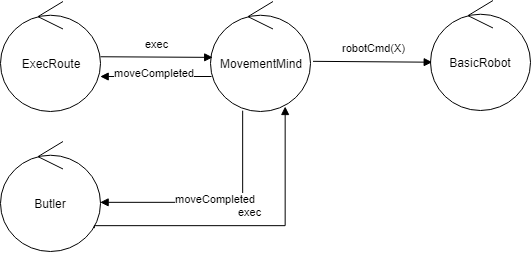

The diagram above was exported from draw.io. Its source (the exported page's mxGraphModel, read from the mxfile embedded in the PNG):
<mxGraphModel dx="682" dy="404" grid="1" gridSize="10" guides="1" tooltips="1" connect="1" arrows="1" fold="1" page="1" pageScale="1" pageWidth="827" pageHeight="1169" math="0" shadow="0">
  <root>
    <mxCell id="0" />
    <mxCell id="1" parent="0" />
    <mxCell id="s0b9L_krxAx5MLCL9W3s-14" value="robotCmd(X)" style="html=1;verticalAlign=bottom;endArrow=block;entryX=0.017;entryY=0.561;entryDx=0;entryDy=0;entryPerimeter=0;exitX=1.025;exitY=0.544;exitDx=0;exitDy=0;exitPerimeter=0;" edge="1" parent="1" target="s0b9L_krxAx5MLCL9W3s-11">
      <mxGeometry x="0.0152" y="5" width="80" relative="1" as="geometry">
        <mxPoint x="532.5" y="399.84000000000003" as="sourcePoint" />
        <mxPoint x="440.8000000000002" y="409.8399999999999" as="targetPoint" />
        <mxPoint as="offset" />
        <Array as="points" />
      </mxGeometry>
    </mxCell>
    <mxCell id="s0b9L_krxAx5MLCL9W3s-28" value="ExecRoute" style="ellipse;shape=umlControl;whiteSpace=wrap;html=1;" vertex="1" parent="1">
      <mxGeometry x="210" y="351" width="100" height="110" as="geometry" />
    </mxCell>
    <mxCell id="s0b9L_krxAx5MLCL9W3s-29" value="MovementMind" style="ellipse;shape=umlControl;whiteSpace=wrap;html=1;" vertex="1" parent="1">
      <mxGeometry x="420" y="351" width="100" height="110" as="geometry" />
    </mxCell>
    <mxCell id="s0b9L_krxAx5MLCL9W3s-30" value="exec" style="html=1;verticalAlign=bottom;endArrow=block;entryX=0.022;entryY=0.508;entryDx=0;entryDy=0;entryPerimeter=0;" edge="1" parent="1" target="s0b9L_krxAx5MLCL9W3s-29" source="s0b9L_krxAx5MLCL9W3s-28">
      <mxGeometry x="0.0152" y="5" width="80" relative="1" as="geometry">
        <mxPoint x="310" y="411" as="sourcePoint" />
        <mxPoint x="420" y="406" as="targetPoint" />
        <mxPoint as="offset" />
        <Array as="points" />
      </mxGeometry>
    </mxCell>
    <mxCell id="s0b9L_krxAx5MLCL9W3s-31" value="BasicRobot" style="ellipse;shape=umlControl;whiteSpace=wrap;html=1;" vertex="1" parent="1">
      <mxGeometry x="640" y="350" width="100" height="110" as="geometry" />
    </mxCell>
    <mxCell id="s0b9L_krxAx5MLCL9W3s-32" value="robotCmd(X)" style="html=1;verticalAlign=bottom;endArrow=block;entryX=0.017;entryY=0.561;entryDx=0;entryDy=0;entryPerimeter=0;exitX=1.025;exitY=0.544;exitDx=0;exitDy=0;exitPerimeter=0;" edge="1" parent="1" source="s0b9L_krxAx5MLCL9W3s-29" target="s0b9L_krxAx5MLCL9W3s-31">
      <mxGeometry x="0.0152" y="5" width="80" relative="1" as="geometry">
        <mxPoint x="320" y="421" as="sourcePoint" />
        <mxPoint x="430.8000000000002" y="420.8399999999999" as="targetPoint" />
        <mxPoint as="offset" />
        <Array as="points" />
      </mxGeometry>
    </mxCell>
    <mxCell id="s0b9L_krxAx5MLCL9W3s-33" value="Butler" style="ellipse;shape=umlControl;whiteSpace=wrap;html=1;" vertex="1" parent="1">
      <mxGeometry x="210" y="491.0000000000001" width="100" height="110" as="geometry" />
    </mxCell>
    <mxCell id="s0b9L_krxAx5MLCL9W3s-34" value="moveCompleted" style="html=1;verticalAlign=bottom;endArrow=block;rounded=0;edgeStyle=orthogonalEdgeStyle;" edge="1" parent="1">
      <mxGeometry x="0.0152" y="5" width="80" relative="1" as="geometry">
        <mxPoint x="452" y="460" as="sourcePoint" />
        <mxPoint x="310" y="552.0000000000001" as="targetPoint" />
        <mxPoint as="offset" />
        <Array as="points">
          <mxPoint x="452" y="552" />
        </Array>
      </mxGeometry>
    </mxCell>
    <mxCell id="s0b9L_krxAx5MLCL9W3s-35" value="moveCompleted" style="html=1;verticalAlign=bottom;endArrow=block;entryX=0.997;entryY=0.682;entryDx=0;entryDy=0;entryPerimeter=0;" edge="1" parent="1" target="s0b9L_krxAx5MLCL9W3s-28">
      <mxGeometry x="0.0152" y="5" width="80" relative="1" as="geometry">
        <mxPoint x="421" y="426" as="sourcePoint" />
        <mxPoint x="420.79999999999995" y="475.34000000000003" as="targetPoint" />
        <mxPoint as="offset" />
        <Array as="points" />
      </mxGeometry>
    </mxCell>
    <mxCell id="s0b9L_krxAx5MLCL9W3s-38" value="exec" style="html=1;verticalAlign=bottom;endArrow=block;rounded=0;edgeStyle=orthogonalEdgeStyle;entryX=0.747;entryY=0.955;entryDx=0;entryDy=0;entryPerimeter=0;exitX=0.938;exitY=0.788;exitDx=0;exitDy=0;exitPerimeter=0;" edge="1" parent="1" source="s0b9L_krxAx5MLCL9W3s-33" target="s0b9L_krxAx5MLCL9W3s-29">
      <mxGeometry x="0.0152" y="5" width="80" relative="1" as="geometry">
        <mxPoint x="510" y="600" as="sourcePoint" />
        <mxPoint x="510" y="480" as="targetPoint" />
        <mxPoint as="offset" />
        <Array as="points">
          <mxPoint x="304" y="575" />
          <mxPoint x="495" y="575" />
        </Array>
      </mxGeometry>
    </mxCell>
  </root>
</mxGraphModel>